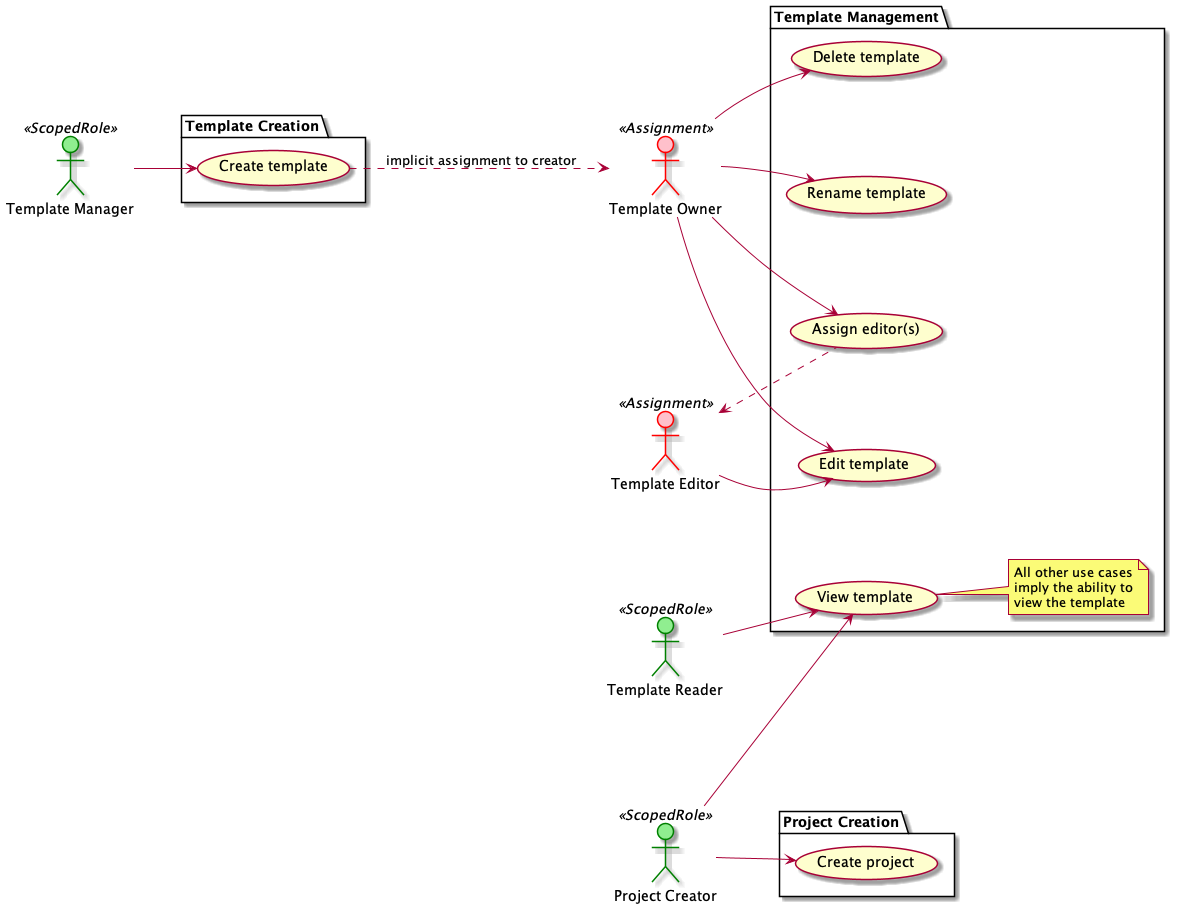

The diagram above was rendered by PlantUML. Its source (embedded in the PNG):
@startuml

left to right direction 
skinparam nodesep 100
skinparam ActorBackgroundColor<<Assignment>> #pink
skinparam ActorBorderColor<<Assignment>> #red
skinparam ActorBackgroundColor<<ScopedRole>> #lightgreen
skinparam ActorBorderColor<<ScopedRole>> #green


actor "Template Manager" as templateManager <<ScopedRole>>
actor "Template Owner" as templateOwner <<Assignment>>
actor "Template Editor" as templateEditor <<Assignment>>
actor "Template Reader" as templateReader <<ScopedRole>>
actor "Project Creator" as projectCreator <<ScopedRole>>

package "Template Creation" {
    usecase "Create template" as template_create 
}

package "Template Management" {
    usecase "Delete template" as template_delete
    usecase "Rename template" as template_rename
    usecase "Assign editor(s)" as template_assign
    usecase "Edit template" as template_edit
    usecase "View template" as template_view

    note right of template_view
        All other use cases
        imply the ability to
        view the template
    end note
}

package "Project Creation" {
    usecase "Create project" as project_create
}

templateManager --> template_create 
template_create ..> templateOwner : " implicit assignment to creator"
templateOwner --> template_delete
templateOwner --> template_rename
templateOwner --> template_assign
templateOwner --> template_edit
templateEditor <.. template_assign 
templateEditor --> template_edit
templateReader --> template_view
projectCreator --> template_view 
projectCreator --> project_create



@enduml